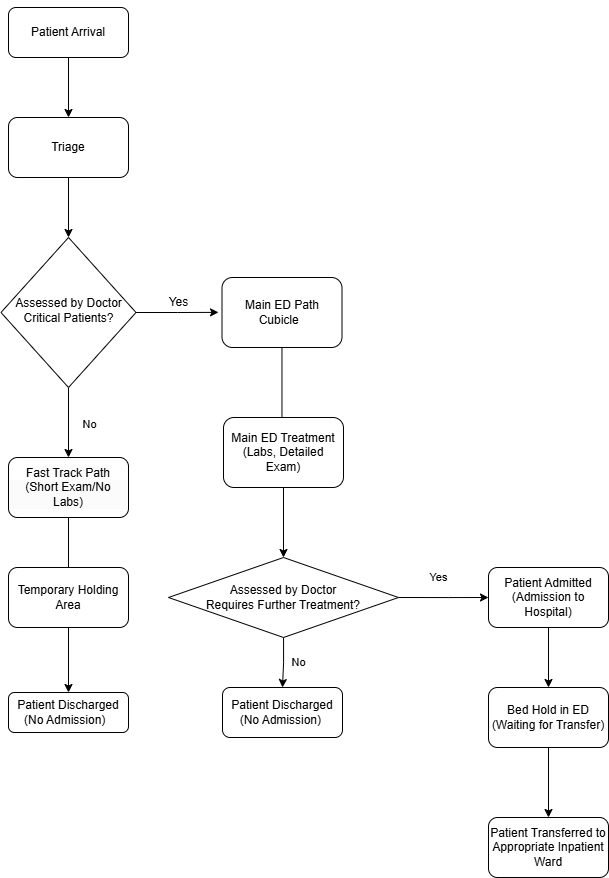

The diagram above was exported from draw.io. Its source (the exported page's mxGraphModel, read from the mxfile embedded in the PNG):
<mxGraphModel dx="1048" dy="561" grid="1" gridSize="10" guides="1" tooltips="1" connect="0" arrows="1" fold="1" page="1" pageScale="1" pageWidth="827" pageHeight="1169" math="0" shadow="0">
  <root>
    <mxCell id="WIyWlLk6GJQsqaUBKTNV-0" />
    <mxCell id="WIyWlLk6GJQsqaUBKTNV-1" parent="WIyWlLk6GJQsqaUBKTNV-0" />
    <mxCell id="QElsiW8m_ZK_yjRNy3OY-0" style="edgeStyle=orthogonalEdgeStyle;rounded=0;orthogonalLoop=1;jettySize=auto;html=1;exitX=0.5;exitY=0;exitDx=0;exitDy=0;" edge="1" parent="WIyWlLk6GJQsqaUBKTNV-1" source="WIyWlLk6GJQsqaUBKTNV-3">
      <mxGeometry relative="1" as="geometry">
        <mxPoint x="220" y="40" as="targetPoint" />
      </mxGeometry>
    </mxCell>
    <mxCell id="QElsiW8m_ZK_yjRNy3OY-85" value="" style="edgeStyle=orthogonalEdgeStyle;rounded=0;orthogonalLoop=1;jettySize=auto;html=1;" edge="1" parent="WIyWlLk6GJQsqaUBKTNV-1" source="WIyWlLk6GJQsqaUBKTNV-3" target="QElsiW8m_ZK_yjRNy3OY-37">
      <mxGeometry relative="1" as="geometry" />
    </mxCell>
    <mxCell id="WIyWlLk6GJQsqaUBKTNV-3" value="&lt;div&gt;&lt;br&gt;&lt;/div&gt;Patient Arrival&lt;div&gt;&amp;nbsp;&lt;/div&gt;" style="rounded=1;whiteSpace=wrap;html=1;fontSize=12;glass=0;strokeWidth=1;shadow=0;" parent="WIyWlLk6GJQsqaUBKTNV-1" vertex="1">
      <mxGeometry x="140" y="30" width="120" height="50" as="geometry" />
    </mxCell>
    <mxCell id="QElsiW8m_ZK_yjRNy3OY-42" style="edgeStyle=orthogonalEdgeStyle;rounded=0;orthogonalLoop=1;jettySize=auto;html=1;exitX=1;exitY=0.5;exitDx=0;exitDy=0;" edge="1" parent="WIyWlLk6GJQsqaUBKTNV-1" source="WIyWlLk6GJQsqaUBKTNV-6">
      <mxGeometry relative="1" as="geometry">
        <mxPoint x="350" y="334.86956521739137" as="targetPoint" />
      </mxGeometry>
    </mxCell>
    <mxCell id="QElsiW8m_ZK_yjRNy3OY-52" style="edgeStyle=orthogonalEdgeStyle;rounded=0;orthogonalLoop=1;jettySize=auto;html=1;" edge="1" parent="WIyWlLk6GJQsqaUBKTNV-1" source="WIyWlLk6GJQsqaUBKTNV-6" target="QElsiW8m_ZK_yjRNy3OY-51">
      <mxGeometry relative="1" as="geometry" />
    </mxCell>
    <mxCell id="QElsiW8m_ZK_yjRNy3OY-53" value="No" style="edgeLabel;html=1;align=center;verticalAlign=middle;resizable=0;points=[];" vertex="1" connectable="0" parent="QElsiW8m_ZK_yjRNy3OY-52">
      <mxGeometry x="0.0204" y="-1" relative="1" as="geometry">
        <mxPoint x="21" as="offset" />
      </mxGeometry>
    </mxCell>
    <mxCell id="WIyWlLk6GJQsqaUBKTNV-6" value="Assessed by Doctor&lt;br&gt;&lt;div&gt;Critical Patients?&lt;/div&gt;" style="rhombus;whiteSpace=wrap;html=1;shadow=0;fontFamily=Helvetica;fontSize=12;align=center;strokeWidth=1;spacing=6;spacingTop=-4;" parent="WIyWlLk6GJQsqaUBKTNV-1" vertex="1">
      <mxGeometry x="132.5" y="260" width="135" height="150" as="geometry" />
    </mxCell>
    <mxCell id="QElsiW8m_ZK_yjRNy3OY-41" style="edgeStyle=orthogonalEdgeStyle;rounded=0;orthogonalLoop=1;jettySize=auto;html=1;exitX=0.5;exitY=0;exitDx=0;exitDy=0;" edge="1" parent="WIyWlLk6GJQsqaUBKTNV-1" source="WIyWlLk6GJQsqaUBKTNV-7">
      <mxGeometry relative="1" as="geometry">
        <mxPoint x="414.39130434782624" y="330" as="targetPoint" />
      </mxGeometry>
    </mxCell>
    <mxCell id="QElsiW8m_ZK_yjRNy3OY-63" style="edgeStyle=orthogonalEdgeStyle;rounded=0;orthogonalLoop=1;jettySize=auto;html=1;exitX=0.5;exitY=1;exitDx=0;exitDy=0;" edge="1" parent="WIyWlLk6GJQsqaUBKTNV-1" source="WIyWlLk6GJQsqaUBKTNV-7">
      <mxGeometry relative="1" as="geometry">
        <mxPoint x="414.66666666666674" y="360.33333333333337" as="targetPoint" />
      </mxGeometry>
    </mxCell>
    <mxCell id="QElsiW8m_ZK_yjRNy3OY-81" style="edgeStyle=orthogonalEdgeStyle;rounded=0;orthogonalLoop=1;jettySize=auto;html=1;exitX=0.25;exitY=1;exitDx=0;exitDy=0;" edge="1" parent="WIyWlLk6GJQsqaUBKTNV-1" source="WIyWlLk6GJQsqaUBKTNV-7">
      <mxGeometry relative="1" as="geometry">
        <mxPoint x="384" y="360.33333333333337" as="targetPoint" />
      </mxGeometry>
    </mxCell>
    <mxCell id="QElsiW8m_ZK_yjRNy3OY-84" value="" style="edgeStyle=orthogonalEdgeStyle;rounded=0;orthogonalLoop=1;jettySize=auto;html=1;" edge="1" parent="WIyWlLk6GJQsqaUBKTNV-1" source="WIyWlLk6GJQsqaUBKTNV-7">
      <mxGeometry relative="1" as="geometry">
        <mxPoint x="415" y="450" as="targetPoint" />
        <Array as="points">
          <mxPoint x="413" y="450" />
        </Array>
      </mxGeometry>
    </mxCell>
    <mxCell id="WIyWlLk6GJQsqaUBKTNV-7" value="Main ED Path&lt;div&gt;Cubicle&amp;nbsp;&amp;nbsp;&lt;/div&gt;" style="rounded=1;whiteSpace=wrap;html=1;fontSize=12;glass=0;strokeWidth=1;shadow=0;" parent="WIyWlLk6GJQsqaUBKTNV-1" vertex="1">
      <mxGeometry x="353.5" y="300" width="120" height="70" as="geometry" />
    </mxCell>
    <mxCell id="WIyWlLk6GJQsqaUBKTNV-11" value="Patient Discharged&lt;div&gt;(No Admission)&amp;nbsp;&amp;nbsp;&lt;/div&gt;" style="rounded=1;whiteSpace=wrap;html=1;fontSize=12;glass=0;strokeWidth=1;shadow=0;" parent="WIyWlLk6GJQsqaUBKTNV-1" vertex="1">
      <mxGeometry x="140" y="715" width="120" height="40" as="geometry" />
    </mxCell>
    <mxCell id="QElsiW8m_ZK_yjRNy3OY-18" value="No" style="edgeStyle=orthogonalEdgeStyle;rounded=0;orthogonalLoop=1;jettySize=auto;html=1;" edge="1" parent="WIyWlLk6GJQsqaUBKTNV-1" source="QElsiW8m_ZK_yjRNy3OY-44" target="QElsiW8m_ZK_yjRNy3OY-17">
      <mxGeometry x="-0.0205" y="-15" relative="1" as="geometry">
        <mxPoint x="15" y="15" as="offset" />
      </mxGeometry>
    </mxCell>
    <mxCell id="WIyWlLk6GJQsqaUBKTNV-12" value="Main ED Treatment&lt;div&gt;(Labs, Detailed Exam)&lt;/div&gt;" style="rounded=1;whiteSpace=wrap;html=1;fontSize=12;glass=0;strokeWidth=1;shadow=0;" parent="WIyWlLk6GJQsqaUBKTNV-1" vertex="1">
      <mxGeometry x="355" y="440" width="120" height="70" as="geometry" />
    </mxCell>
    <mxCell id="QElsiW8m_ZK_yjRNy3OY-17" value="Patient Discharged&lt;div&gt;(No Admission)&amp;nbsp;&lt;/div&gt;" style="rounded=1;whiteSpace=wrap;html=1;fontSize=12;glass=0;strokeWidth=1;shadow=0;" vertex="1" parent="WIyWlLk6GJQsqaUBKTNV-1">
      <mxGeometry x="354" y="710" width="120" height="50" as="geometry" />
    </mxCell>
    <mxCell id="QElsiW8m_ZK_yjRNy3OY-49" value="" style="edgeStyle=orthogonalEdgeStyle;rounded=0;orthogonalLoop=1;jettySize=auto;html=1;" edge="1" parent="WIyWlLk6GJQsqaUBKTNV-1" source="QElsiW8m_ZK_yjRNy3OY-19" target="QElsiW8m_ZK_yjRNy3OY-21">
      <mxGeometry relative="1" as="geometry" />
    </mxCell>
    <mxCell id="QElsiW8m_ZK_yjRNy3OY-19" value="Patient Admitted&lt;div&gt;(Admission to Hospital)&lt;/div&gt;" style="whiteSpace=wrap;html=1;rounded=1;glass=0;strokeWidth=1;shadow=0;" vertex="1" parent="WIyWlLk6GJQsqaUBKTNV-1">
      <mxGeometry x="620" y="590" width="120" height="60" as="geometry" />
    </mxCell>
    <mxCell id="QElsiW8m_ZK_yjRNy3OY-50" value="" style="edgeStyle=orthogonalEdgeStyle;rounded=0;orthogonalLoop=1;jettySize=auto;html=1;" edge="1" parent="WIyWlLk6GJQsqaUBKTNV-1" source="QElsiW8m_ZK_yjRNy3OY-21" target="QElsiW8m_ZK_yjRNy3OY-23">
      <mxGeometry relative="1" as="geometry" />
    </mxCell>
    <mxCell id="QElsiW8m_ZK_yjRNy3OY-21" value="Bed Hold in ED&lt;div&gt;(Waiting for Transfer)&lt;/div&gt;" style="whiteSpace=wrap;html=1;rounded=1;glass=0;strokeWidth=1;shadow=0;" vertex="1" parent="WIyWlLk6GJQsqaUBKTNV-1">
      <mxGeometry x="620" y="710" width="120" height="60" as="geometry" />
    </mxCell>
    <mxCell id="QElsiW8m_ZK_yjRNy3OY-23" value="Patient Transferred to&lt;div&gt;Appropriate Inpatient Ward&lt;/div&gt;" style="whiteSpace=wrap;html=1;rounded=1;glass=0;strokeWidth=1;shadow=0;" vertex="1" parent="WIyWlLk6GJQsqaUBKTNV-1">
      <mxGeometry x="620" y="840" width="120" height="60" as="geometry" />
    </mxCell>
    <mxCell id="QElsiW8m_ZK_yjRNy3OY-59" value="" style="edgeStyle=orthogonalEdgeStyle;rounded=0;orthogonalLoop=1;jettySize=auto;html=1;" edge="1" parent="WIyWlLk6GJQsqaUBKTNV-1" source="QElsiW8m_ZK_yjRNy3OY-37" target="WIyWlLk6GJQsqaUBKTNV-6">
      <mxGeometry relative="1" as="geometry" />
    </mxCell>
    <mxCell id="QElsiW8m_ZK_yjRNy3OY-37" value="Triage" style="rounded=1;whiteSpace=wrap;html=1;" vertex="1" parent="WIyWlLk6GJQsqaUBKTNV-1">
      <mxGeometry x="140" y="140" width="120" height="60" as="geometry" />
    </mxCell>
    <mxCell id="QElsiW8m_ZK_yjRNy3OY-43" value="Yes" style="text;html=1;align=center;verticalAlign=middle;resizable=0;points=[];autosize=1;strokeColor=none;fillColor=none;" vertex="1" parent="WIyWlLk6GJQsqaUBKTNV-1">
      <mxGeometry x="290" y="310" width="40" height="30" as="geometry" />
    </mxCell>
    <mxCell id="QElsiW8m_ZK_yjRNy3OY-46" value="" style="edgeStyle=orthogonalEdgeStyle;rounded=0;orthogonalLoop=1;jettySize=auto;html=1;" edge="1" parent="WIyWlLk6GJQsqaUBKTNV-1" source="WIyWlLk6GJQsqaUBKTNV-12" target="QElsiW8m_ZK_yjRNy3OY-44">
      <mxGeometry y="16" relative="1" as="geometry">
        <mxPoint x="414" y="510" as="sourcePoint" />
        <mxPoint x="414" y="610" as="targetPoint" />
        <mxPoint as="offset" />
      </mxGeometry>
    </mxCell>
    <mxCell id="QElsiW8m_ZK_yjRNy3OY-47" value="Yes" style="edgeStyle=orthogonalEdgeStyle;rounded=0;orthogonalLoop=1;jettySize=auto;html=1;exitX=1;exitY=0.5;exitDx=0;exitDy=0;entryX=0;entryY=0.5;entryDx=0;entryDy=0;" edge="1" parent="WIyWlLk6GJQsqaUBKTNV-1" source="QElsiW8m_ZK_yjRNy3OY-44" target="QElsiW8m_ZK_yjRNy3OY-19">
      <mxGeometry x="-0.1111" y="20" relative="1" as="geometry">
        <Array as="points">
          <mxPoint x="580" y="620" />
          <mxPoint x="580" y="620" />
        </Array>
        <mxPoint as="offset" />
      </mxGeometry>
    </mxCell>
    <mxCell id="QElsiW8m_ZK_yjRNy3OY-44" value="Assessed by Doctor&lt;div&gt;Requires Further Treatment?&lt;/div&gt;" style="rhombus;whiteSpace=wrap;html=1;" vertex="1" parent="WIyWlLk6GJQsqaUBKTNV-1">
      <mxGeometry x="300" y="580" width="230" height="80" as="geometry" />
    </mxCell>
    <mxCell id="QElsiW8m_ZK_yjRNy3OY-54" style="edgeStyle=orthogonalEdgeStyle;rounded=0;orthogonalLoop=1;jettySize=auto;html=1;entryX=0.5;entryY=0;entryDx=0;entryDy=0;" edge="1" parent="WIyWlLk6GJQsqaUBKTNV-1" source="QElsiW8m_ZK_yjRNy3OY-51" target="WIyWlLk6GJQsqaUBKTNV-11">
      <mxGeometry relative="1" as="geometry" />
    </mxCell>
    <mxCell id="QElsiW8m_ZK_yjRNy3OY-51" value="&lt;br&gt;&lt;span style=&quot;color: rgb(0, 0, 0); font-family: Helvetica; font-size: 12px; font-style: normal; font-variant-ligatures: normal; font-variant-caps: normal; font-weight: 400; letter-spacing: normal; orphans: 2; text-align: center; text-indent: 0px; text-transform: none; widows: 2; word-spacing: 0px; -webkit-text-stroke-width: 0px; white-space: normal; background-color: rgb(251, 251, 251); text-decoration-thickness: initial; text-decoration-style: initial; text-decoration-color: initial; display: inline !important; float: none;&quot;&gt;&lt;br&gt;&lt;/span&gt;&lt;div&gt;&lt;span style=&quot;color: rgb(0, 0, 0); font-family: Helvetica; font-size: 12px; font-style: normal; font-variant-ligatures: normal; font-variant-caps: normal; font-weight: 400; letter-spacing: normal; orphans: 2; text-align: center; text-indent: 0px; text-transform: none; widows: 2; word-spacing: 0px; -webkit-text-stroke-width: 0px; white-space: normal; background-color: rgb(251, 251, 251); text-decoration-thickness: initial; text-decoration-style: initial; text-decoration-color: initial; display: inline !important; float: none;&quot;&gt;Fast Track Path&lt;/span&gt;&lt;div style=&quot;forced-color-adjust: none; color: rgb(0, 0, 0); font-family: Helvetica; font-size: 12px; font-style: normal; font-variant-ligatures: normal; font-variant-caps: normal; font-weight: 400; letter-spacing: normal; orphans: 2; text-align: center; text-indent: 0px; text-transform: none; widows: 2; word-spacing: 0px; -webkit-text-stroke-width: 0px; white-space: normal; background-color: rgb(251, 251, 251); text-decoration-thickness: initial; text-decoration-style: initial; text-decoration-color: initial;&quot;&gt;(Short Exam/No Labs)&lt;/div&gt;&lt;br&gt;&lt;br&gt;&lt;/div&gt;" style="rounded=1;whiteSpace=wrap;html=1;" vertex="1" parent="WIyWlLk6GJQsqaUBKTNV-1">
      <mxGeometry x="140" y="480" width="120" height="60" as="geometry" />
    </mxCell>
    <mxCell id="QElsiW8m_ZK_yjRNy3OY-56" value="Temporary Holding Area" style="rounded=1;whiteSpace=wrap;html=1;" vertex="1" parent="WIyWlLk6GJQsqaUBKTNV-1">
      <mxGeometry x="140" y="590" width="120" height="60" as="geometry" />
    </mxCell>
  </root>
</mxGraphModel>